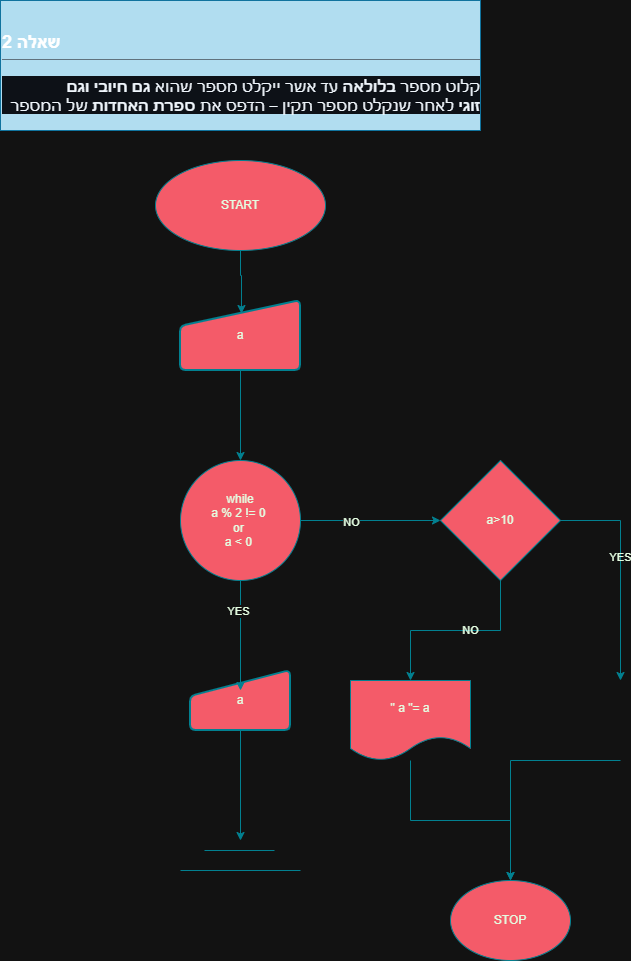

The diagram above was exported from draw.io. Its source (the exported page's mxGraphModel, read from the mxfile embedded in the PNG):
<mxGraphModel dx="1855" dy="1620" grid="1" gridSize="10" guides="1" tooltips="1" connect="1" arrows="1" fold="1" page="1" pageScale="1" pageWidth="827" pageHeight="1169" background="none" math="0" shadow="0">
  <root>
    <mxCell id="0" />
    <mxCell id="1" parent="0" />
    <mxCell id="pPpkPR-RbYO8-t9S6vJV-1" parent="1" style="text;html=1;whiteSpace=wrap;overflow=hidden;rounded=0;labelBackgroundColor=none;fillColor=#b1ddf0;strokeColor=#10739e;" value="&lt;h2 tabindex=&quot;-1&quot; class=&quot;heading-element&quot; dir=&quot;auto&quot; style=&quot;box-sizing: border-box; margin-top: 24px; margin-bottom: 16px; font-size: 1.5em; font-weight: 600; line-height: 1.25; padding-bottom: 0.3em; border-bottom: 1.11111px solid rgba(61, 68, 77, 0.7);&quot;&gt;שאלה 2&lt;/h2&gt;&lt;h1 style=&quot;margin-top: 0px;&quot;&gt;&lt;div class=&quot;markdown-heading&quot; dir=&quot;auto&quot; style=&quot;box-sizing: border-box; position: relative; color: rgb(240, 246, 252); font-family: -apple-system, BlinkMacSystemFont, &amp;quot;Segoe UI&amp;quot;, &amp;quot;Noto Sans&amp;quot;, Helvetica, Arial, sans-serif, &amp;quot;Apple Color Emoji&amp;quot;, &amp;quot;Segoe UI Emoji&amp;quot;; font-size: 16px; font-weight: 400; background-color: rgb(13, 17, 23);&quot;&gt;&lt;a id=&quot;user-content-שאלה-2&quot; class=&quot;anchor&quot; aria-label=&quot;Permalink: שאלה 2&quot; href=&quot;https://github.com/pythonai211225-rgb/07.01.2026/blob/main/hw.md#%D7%A9%D7%90%D7%9C%D7%94-2&quot; style=&quot;box-sizing: border-box; background-color: rgba(0, 0, 0, 0); color: rgb(68, 147, 248); float: left; padding-right: 4px; margin: auto; line-height: 1; position: absolute; top: 19.1319px; left: -28px; display: flex; width: 28px; height: 28px; border-radius: 6px; opacity: 0; justify-content: center; align-items: center; transform: translateY(calc(-50% - 0.3rem)); text-underline-offset: 0.2rem;&quot;&gt;&lt;svg class=&quot;octicon octicon-link&quot; viewBox=&quot;0 0 16 16&quot; version=&quot;1.1&quot; width=&quot;16&quot; height=&quot;16&quot; aria-hidden=&quot;true&quot;&gt;&lt;path d=&quot;m7.775 3.275 1.25-1.25a3.5 3.5 0 1 1 4.95 4.95l-2.5 2.5a3.5 3.5 0 0 1-4.95 0 .751.751 0 0 1 .018-1.042.751.751 0 0 1 1.042-.018 1.998 1.998 0 0 0 2.83 0l2.5-2.5a2.002 2.002 0 0 0-2.83-2.83l-1.25 1.25a.751.751 0 0 1-1.042-.018.751.751 0 0 1-.018-1.042Zm-4.69 9.64a1.998 1.998 0 0 0 2.83 0l1.25-1.25a.751.751 0 0 1 1.042.018.751.751 0 0 1 .018 1.042l-1.25 1.25a3.5 3.5 0 1 1-4.95-4.95l2.5-2.5a3.5 3.5 0 0 1 4.95 0 .751.751 0 0 1-.018 1.042.751.751 0 0 1-1.042.018 1.998 1.998 0 0 0-2.83 0l-2.5 2.5a1.998 1.998 0 0 0 0 2.83Z&quot;&gt;&lt;/path&gt;&lt;/svg&gt;&lt;/a&gt;&lt;/div&gt;&lt;p dir=&quot;auto&quot; style=&quot;box-sizing: border-box; margin-top: 0px; margin-bottom: 16px; color: rgb(240, 246, 252); font-family: -apple-system, BlinkMacSystemFont, &amp;quot;Segoe UI&amp;quot;, &amp;quot;Noto Sans&amp;quot;, Helvetica, Arial, sans-serif, &amp;quot;Apple Color Emoji&amp;quot;, &amp;quot;Segoe UI Emoji&amp;quot;; font-size: 16px; font-weight: 400; text-align: start; background-color: rgb(13, 17, 23);&quot;&gt;קלוט מספר&amp;nbsp;&lt;span style=&quot;box-sizing: border-box; font-weight: 600;&quot;&gt;בלולאה&lt;/span&gt;&amp;nbsp;עד אשר ייקלט מספר שהוא&amp;nbsp;&lt;span style=&quot;box-sizing: border-box; font-weight: 600;&quot;&gt;גם חיובי וגם זוגי&lt;/span&gt;&amp;nbsp;לאחר שנקלט מספר תקין – הדפס את&amp;nbsp;&lt;span style=&quot;box-sizing: border-box; font-weight: 600;&quot;&gt;ספרת האחדות&lt;/span&gt;&amp;nbsp;של המספר&lt;/p&gt;&lt;/h1&gt;" vertex="1">
      <mxGeometry height="130" width="480" x="-30" y="-390" as="geometry" />
    </mxCell>
    <mxCell id="pPpkPR-RbYO8-t9S6vJV-2" parent="1" style="ellipse;whiteSpace=wrap;html=1;labelBackgroundColor=none;fillColor=#F45B69;strokeColor=#028090;fontColor=#E4FDE1;" value="START" vertex="1">
      <mxGeometry height="90" width="170" x="125" y="-230" as="geometry" />
    </mxCell>
    <mxCell id="pPpkPR-RbYO8-t9S6vJV-3" edge="1" parent="1" source="pPpkPR-RbYO8-t9S6vJV-4" style="edgeStyle=orthogonalEdgeStyle;rounded=0;orthogonalLoop=1;jettySize=auto;html=1;entryX=0.5;entryY=0;entryDx=0;entryDy=0;labelBackgroundColor=none;strokeColor=#028090;fontColor=default;" target="pPpkPR-RbYO8-t9S6vJV-7">
      <mxGeometry relative="1" as="geometry" />
    </mxCell>
    <mxCell id="pPpkPR-RbYO8-t9S6vJV-4" parent="1" style="html=1;strokeWidth=2;shape=manualInput;whiteSpace=wrap;rounded=1;size=26;arcSize=11;labelBackgroundColor=none;fillColor=#F45B69;strokeColor=#028090;fontColor=#E4FDE1;" value="a" vertex="1">
      <mxGeometry height="70" width="120" x="150" y="-90" as="geometry" />
    </mxCell>
    <mxCell id="pPpkPR-RbYO8-t9S6vJV-5" edge="1" parent="1" source="pPpkPR-RbYO8-t9S6vJV-7" style="edgeStyle=orthogonalEdgeStyle;rounded=0;orthogonalLoop=1;jettySize=auto;html=1;entryX=0;entryY=0.5;entryDx=0;entryDy=0;labelBackgroundColor=none;strokeColor=#028090;fontColor=default;" target="pPpkPR-RbYO8-t9S6vJV-12">
      <mxGeometry relative="1" as="geometry" />
    </mxCell>
    <mxCell id="pPpkPR-RbYO8-t9S6vJV-6" connectable="0" parent="pPpkPR-RbYO8-t9S6vJV-5" style="edgeLabel;html=1;align=center;verticalAlign=middle;resizable=0;points=[];strokeColor=#028090;fontColor=#E4FDE1;fillColor=#F45B69;" value="NO" vertex="1">
      <mxGeometry relative="1" x="-0.2857" y="-1" as="geometry">
        <mxPoint as="offset" />
      </mxGeometry>
    </mxCell>
    <mxCell id="pPpkPR-RbYO8-t9S6vJV-7" parent="1" style="ellipse;whiteSpace=wrap;html=1;aspect=fixed;labelBackgroundColor=none;fillColor=#F45B69;strokeColor=#028090;fontColor=#E4FDE1;" value="while&lt;div&gt;a % 2 != 0&amp;nbsp;&lt;/div&gt;&lt;div&gt;or&amp;nbsp;&lt;/div&gt;&lt;div&gt;a &amp;lt; 0&amp;nbsp;&lt;/div&gt;" vertex="1">
      <mxGeometry height="120" width="120" x="150" y="70" as="geometry" />
    </mxCell>
    <mxCell id="pPpkPR-RbYO8-t9S6vJV-8" edge="1" parent="1" source="pPpkPR-RbYO8-t9S6vJV-12" style="edgeStyle=orthogonalEdgeStyle;rounded=0;orthogonalLoop=1;jettySize=auto;html=1;entryX=0.5;entryY=0;entryDx=0;entryDy=0;labelBackgroundColor=none;strokeColor=#028090;fontColor=default;">
      <mxGeometry relative="1" as="geometry">
        <mxPoint x="590" y="290" as="targetPoint" />
      </mxGeometry>
    </mxCell>
    <mxCell id="pPpkPR-RbYO8-t9S6vJV-9" connectable="0" parent="pPpkPR-RbYO8-t9S6vJV-8" style="edgeLabel;html=1;align=center;verticalAlign=middle;resizable=0;points=[];labelBackgroundColor=none;fontColor=#E4FDE1;" value="YES" vertex="1">
      <mxGeometry relative="1" x="-0.1273" y="-1" as="geometry">
        <mxPoint as="offset" />
      </mxGeometry>
    </mxCell>
    <mxCell id="pPpkPR-RbYO8-t9S6vJV-10" edge="1" parent="1" source="pPpkPR-RbYO8-t9S6vJV-12" style="edgeStyle=orthogonalEdgeStyle;rounded=0;orthogonalLoop=1;jettySize=auto;html=1;labelBackgroundColor=none;strokeColor=#028090;fontColor=default;" target="pPpkPR-RbYO8-t9S6vJV-14">
      <mxGeometry relative="1" as="geometry" />
    </mxCell>
    <mxCell id="pPpkPR-RbYO8-t9S6vJV-11" connectable="0" parent="pPpkPR-RbYO8-t9S6vJV-10" style="edgeLabel;html=1;align=center;verticalAlign=middle;resizable=0;points=[];labelBackgroundColor=none;fontColor=#E4FDE1;" value="NO" vertex="1">
      <mxGeometry relative="1" x="-0.1474" y="-1" as="geometry">
        <mxPoint as="offset" />
      </mxGeometry>
    </mxCell>
    <mxCell id="pPpkPR-RbYO8-t9S6vJV-12" parent="1" style="rhombus;whiteSpace=wrap;html=1;labelBackgroundColor=none;fillColor=#F45B69;strokeColor=#028090;fontColor=#E4FDE1;" value="a&amp;gt;10" vertex="1">
      <mxGeometry height="120" width="120" x="410" y="70" as="geometry" />
    </mxCell>
    <mxCell id="pPpkPR-RbYO8-t9S6vJV-13" edge="1" parent="1" source="pPpkPR-RbYO8-t9S6vJV-14" style="edgeStyle=orthogonalEdgeStyle;rounded=0;orthogonalLoop=1;jettySize=auto;html=1;entryX=0.5;entryY=0;entryDx=0;entryDy=0;labelBackgroundColor=none;strokeColor=#028090;fontColor=default;" target="pPpkPR-RbYO8-t9S6vJV-16">
      <mxGeometry relative="1" as="geometry" />
    </mxCell>
    <mxCell id="pPpkPR-RbYO8-t9S6vJV-14" parent="1" style="shape=document;whiteSpace=wrap;html=1;boundedLbl=1;labelBackgroundColor=none;fillColor=#F45B69;strokeColor=#028090;fontColor=#E4FDE1;" value="&quot; a &quot;= a" vertex="1">
      <mxGeometry height="80" width="120" x="320" y="290" as="geometry" />
    </mxCell>
    <mxCell id="pPpkPR-RbYO8-t9S6vJV-15" edge="1" parent="1" style="edgeStyle=orthogonalEdgeStyle;rounded=0;orthogonalLoop=1;jettySize=auto;html=1;entryX=0.5;entryY=0;entryDx=0;entryDy=0;labelBackgroundColor=none;strokeColor=#028090;fontColor=default;" target="pPpkPR-RbYO8-t9S6vJV-16">
      <mxGeometry relative="1" as="geometry">
        <mxPoint x="590" y="370" as="sourcePoint" />
      </mxGeometry>
    </mxCell>
    <mxCell id="pPpkPR-RbYO8-t9S6vJV-16" parent="1" style="ellipse;whiteSpace=wrap;html=1;labelBackgroundColor=none;fillColor=#F45B69;strokeColor=#028090;fontColor=#E4FDE1;" value="STOP" vertex="1">
      <mxGeometry height="80" width="120" x="420" y="490" as="geometry" />
    </mxCell>
    <mxCell id="pPpkPR-RbYO8-t9S6vJV-17" edge="1" parent="1" source="pPpkPR-RbYO8-t9S6vJV-18" style="edgeStyle=orthogonalEdgeStyle;rounded=0;orthogonalLoop=1;jettySize=auto;html=1;labelBackgroundColor=none;strokeColor=#028090;fontColor=default;">
      <mxGeometry relative="1" as="geometry">
        <mxPoint x="210" y="450" as="targetPoint" />
      </mxGeometry>
    </mxCell>
    <mxCell id="pPpkPR-RbYO8-t9S6vJV-18" parent="1" style="html=1;strokeWidth=2;shape=manualInput;whiteSpace=wrap;rounded=1;size=26;arcSize=11;labelBackgroundColor=none;fillColor=#F45B69;strokeColor=#028090;fontColor=#E4FDE1;" value="a" vertex="1">
      <mxGeometry height="60" width="100" x="160" y="280" as="geometry" />
    </mxCell>
    <mxCell id="pPpkPR-RbYO8-t9S6vJV-19" edge="1" parent="1" source="pPpkPR-RbYO8-t9S6vJV-2" style="edgeStyle=orthogonalEdgeStyle;rounded=0;orthogonalLoop=1;jettySize=auto;html=1;entryX=0.508;entryY=0.186;entryDx=0;entryDy=0;entryPerimeter=0;labelBackgroundColor=none;strokeColor=#028090;fontColor=default;" target="pPpkPR-RbYO8-t9S6vJV-4">
      <mxGeometry relative="1" as="geometry" />
    </mxCell>
    <mxCell id="pPpkPR-RbYO8-t9S6vJV-20" edge="1" parent="1" source="pPpkPR-RbYO8-t9S6vJV-7" style="edgeStyle=orthogonalEdgeStyle;rounded=0;orthogonalLoop=1;jettySize=auto;html=1;entryX=0.5;entryY=0.333;entryDx=0;entryDy=0;entryPerimeter=0;labelBackgroundColor=none;strokeColor=#028090;fontColor=default;" target="pPpkPR-RbYO8-t9S6vJV-18">
      <mxGeometry relative="1" as="geometry" />
    </mxCell>
    <mxCell id="pPpkPR-RbYO8-t9S6vJV-21" connectable="0" parent="pPpkPR-RbYO8-t9S6vJV-20" style="edgeLabel;html=1;align=center;verticalAlign=middle;resizable=0;points=[];strokeColor=#028090;fontColor=#E4FDE1;fillColor=#F45B69;" value="YES" vertex="1">
      <mxGeometry relative="1" x="-0.4544" y="-3" as="geometry">
        <mxPoint as="offset" />
      </mxGeometry>
    </mxCell>
    <mxCell id="pPpkPR-RbYO8-t9S6vJV-22" edge="1" parent="1" style="endArrow=none;html=1;rounded=0;labelBackgroundColor=none;strokeColor=#028090;fontColor=default;" value="">
      <mxGeometry height="50" relative="1" width="50" as="geometry">
        <mxPoint x="174" y="460" as="sourcePoint" />
        <mxPoint x="244" y="460" as="targetPoint" />
      </mxGeometry>
    </mxCell>
    <mxCell id="pPpkPR-RbYO8-t9S6vJV-23" edge="1" parent="1" style="endArrow=none;html=1;rounded=0;labelBackgroundColor=none;strokeColor=#028090;fontColor=default;" value="">
      <mxGeometry height="50" relative="1" width="50" as="geometry">
        <mxPoint x="150" y="480" as="sourcePoint" />
        <mxPoint x="270" y="480" as="targetPoint" />
      </mxGeometry>
    </mxCell>
  </root>
</mxGraphModel>